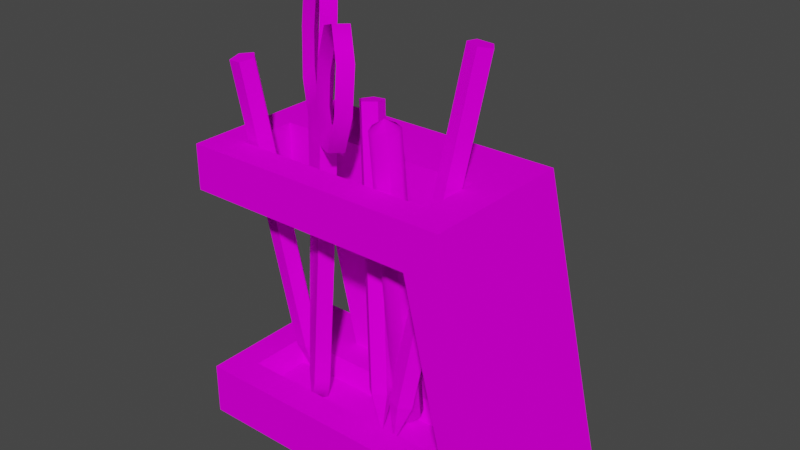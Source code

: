# Source: lapicero_textura.blend  (saved by Blender 3.4.6; exported with 4.5.12 LTS)
import bpy
from mathutils import Matrix  # noqa: F401  (used for matrix-valued properties, if any)

bpy.ops.wm.read_factory_settings(use_empty=True)
scene = bpy.context.scene
scene.name = 'Scene'

# ---- collections
col_collection = bpy.data.collections.new('Collection'); scene.collection.children.link(col_collection)

# ---- images (referenced by path relative to the original .blend; pixels are not part of the script)
import os
ASSET_DIR = os.environ.get("B2B_ASSET_DIR", "")  # directory of the original .blend (textures are referenced by path, not embedded)
HERE = os.path.dirname(os.path.abspath(__file__))  # packed textures are extracted next to this script under _unpacked/

def load_image(name, relpath, width, height, colorspace="sRGB"):
    """Load a texture the original file referenced (path relative to the .blend, or extracted next to this script)."""
    p = next((c for c in (os.path.join(HERE, relpath), os.path.join(ASSET_DIR, relpath)) if relpath and os.path.exists(c)), "")
    if p:
        img = bpy.data.images.load(p, check_existing=True)
        img.name = name
    else:  # same state as the original file: an image datablock whose file is absent (Cycles renders it pink)
        img = bpy.data.images.new(name, width, height)
        img.source = "FILE"
        img.filepath = "//" + (relpath or name)
    img.colorspace_settings.name = colorspace
    return img
img_1_png = load_image('1.png', '1.png', 1024, 1024, 'sRGB')

# ---- materials (node trees are filled in below, after node groups)
mat_diffuse_001 = bpy.data.materials.new('DIFFUSE.001')
mat_diffuse_001.use_transparent_shadow = False
mat_diffuse_001.diffuse_color = (0.64, 0.64, 0.64, 1.0)
mat_diffuse_001.roughness = 0.69

# ---- material node trees
mat_diffuse_001.use_nodes = True; mat_diffuse_001.node_tree.nodes.clear()
_N = mat_diffuse_001.node_tree.nodes; _L = mat_diffuse_001.node_tree.links
n0 = _N.new('ShaderNodeBsdfPrincipled'); n0.name = 'Principled BSDF'; n0.location = (0, 300)
n0.distribution = 'GGX'
n0.subsurface_method = 'RANDOM_WALK_SKIN'
n0.inputs[2].default_value = 0.69
n0.inputs[3].default_value = 1.0
n0.inputs[13].default_value = 0.05
n0.inputs[27].default_value = (0.0, 0.0, 0.0, 1.0)
n0.inputs[28].default_value = 1.0
n1 = _N.new('ShaderNodeOutputMaterial'); n1.name = 'Material Output'; n1.location = (280, 300)
n2 = _N.new('ShaderNodeTexImage'); n2.name = 'Image Texture'; n2.location = (-480, 300)
n2.image = img_1_png
_L.new(n2.outputs[0], n0.inputs[0])
_L.new(n0.outputs[0], n1.inputs[0])
n1.is_active_output = True

# ---- world
world_world = bpy.data.worlds.new('World'); scene.world = world_world
world_world.use_nodes = True; world_world.node_tree.nodes.clear()
_N = world_world.node_tree.nodes; _L = world_world.node_tree.links
n0 = _N.new('ShaderNodeOutputWorld'); n0.name = 'World Output'; n0.location = (300, 300)
n1 = _N.new('ShaderNodeBackground'); n1.name = 'Background'; n1.location = (10, 300)
n1.inputs[0].default_value = (0.05088, 0.05088, 0.05088, 1.0)
_L.new(n1.outputs[0], n0.inputs[0])
n0.is_active_output = True
world_world.color = (0.05088, 0.05088, 0.05088)
world_world.use_sun_shadow = False
world_world.sun_shadow_jitter_overblur = 0.0

# ---- meshes
me_s4studio_mesh_1 = bpy.data.meshes.new('s4studio_mesh_1')
me_s4studio_mesh_1.from_pydata([(-0.03012, 0.2348, -0.01147), (-0.001282, 0.05081, 0.02664), (0.00705, 0.05121, 0.02139), (0.003052, 0.01965, 0.02185), (0.003052, 0.01965, 0.02185), (-0.001282, 0.05081, 0.02664), (0.003052, 0.01965, 0.02185), (-0.008698, 0.04916, 0.02039), (-0.004975, 0.04859, 0.01129), (0.003052, 0.01965, 0.02185), (0.004761, 0.04984, 0.01193), (-0.008698, 0.04916, 0.02039), (-0.004975, 0.04859, 0.01129), (0.00705, 0.05121, 0.02139), (0.004761, 0.04984, 0.01193), (0.003052, 0.01965, 0.02185), (-0.02643, 0.237, 0.003845), (-0.0181, 0.2374, -0.001373), (0.00705, 0.05121, 0.02139), (-0.001282, 0.05081, 0.02664), (-0.0907, 0.02207, 0.02948), (0.0408, 0.02207, 0.02948), (0.04831, 0.03647, -0.006897), (0.05167, 0.283, -0.01795), (-0.09824, 0.03647, 0.03455), (0.04831, 0.03647, 0.03455), (0.05176, 0.2853, -0.002197), (0.05747, 0.2835, -0.01001), (0.04239, 0.2846, -0.01505), (0.02994, 0.05264, 0.02393), (0.01801, 0.02347, 0.02826), (0.04245, 0.286, -0.00531), (0.02423, 0.05448, 0.03174), (0.01801, 0.02347, 0.02826), (0.02414, 0.05219, 0.01599), (-0.008698, 0.04916, 0.02039), (-0.03384, 0.2354, -0.00238), (-0.001282, 0.05081, 0.02664), (-0.03384, 0.2354, -0.00238), (-0.02643, 0.237, 0.003845), (-0.03012, 0.2348, -0.01147), (-0.004975, 0.04859, 0.01129), (-0.03012, 0.2348, -0.01147), (-0.008698, 0.04916, 0.02039), (-0.02036, 0.236, -0.01083), (0.004761, 0.04984, 0.01193), (-0.02036, 0.236, -0.01083), (-0.004975, 0.04859, 0.01129), (-0.0181, 0.2374, -0.001373), (0.00705, 0.05121, 0.02139), (-0.05063, 0.261, 0.01437), (0.004761, 0.04984, 0.01193), (-0.04456, 0.2603, 0.005707), (-0.05268, 0.02234, 0.0152), (-0.04804, 0.02307, 0.0184), (-0.05875, 0.02304, 0.02386), (0.04831, 0.1706, 0.03455), (0.04831, 0.1706, -0.006897), (-0.03384, 0.2354, -0.00238), (-0.0181, 0.2374, -0.001373), (-0.02643, 0.237, 0.003845), (0.04831, 0.202, -0.006897), (-0.02036, 0.236, -0.01083), (0.04831, 0.202, 0.03455), (-0.05268, 0.02234, 0.0152), (-0.05411, 0.02377, 0.02707), (-0.05268, 0.02234, 0.0152), (-0.05875, 0.02304, 0.02386), (-0.05875, 0.02304, 0.02386), (-0.04804, 0.02307, 0.0184), (-0.05826, 0.03601, 0.01022), (-0.05411, 0.02377, 0.02707), (-0.06595, 0.1445, -0.003845), (-0.04306, 0.1481, 0.01193), (-0.06433, 0.03668, 0.01886), (-0.0445, 0.03818, 0.01968), (-0.005341, 0.2416, 0.03476), (-0.02478, 0.2283, 0.02817), (-0.0188, 0.2142, 0.02698), (-0.03403, 0.2263, 0.02182), (-0.03986, 0.2348, 0.01706), (-0.0495, 0.2267, 0.004456), (-0.08789, 0.2934, -0.01398), (-0.0791, 0.2665, -0.01254), (-0.09189, 0.2659, -0.01498), (-0.05057, 0.03888, 0.02835), (-0.04913, 0.1488, 0.0206), (-0.05826, 0.03601, 0.01022), (-0.07202, 0.1452, 0.004822), (-0.06433, 0.03668, 0.01886), (-0.0445, 0.03818, 0.01968), (-0.06595, 0.1445, -0.003845), (-0.05057, 0.03888, 0.02835), (-0.08582, 0.2652, -0.02365), (-0.08182, 0.2927, -0.02265), (-0.08789, 0.2934, -0.01398), (-0.07202, 0.1452, 0.004822), (-0.07309, 0.2161, 0.001709), (-0.07541, 0.2897, -0.01141), (-0.06702, 0.2154, -0.006958), (-0.07041, 0.2322, -0.004181), (-0.0885, 0.2333, -0.0105), (-0.07724, 0.2438, -0.009919), (-0.05063, 0.261, 0.01437), (-0.06241, 0.2385, 0.000916), (-0.05704, 0.2614, 0.003357), (-0.0885, 0.2333, -0.0105), (-0.06702, 0.2154, -0.006958), (-0.04154, 0.285, 0.006256), (-0.08243, 0.2326, -0.01914), (-0.02237, 0.2763, 0.02713), (-0.01654, 0.2648, 0.03192), (-0.03153, 0.2848, 0.01331), (-0.04852, 0.3099, 0.01282), (-0.05551, 0.3012, 0.002106), (-0.05429, 0.2816, 0.004059), (-0.04761, 0.2857, 0.01492), (-0.07032, 0.3038, -0.008515), (-0.07633, 0.3179, -0.007355), (-0.05914, 0.3247, 0.004395), (-0.06107, 0.3088, -0.002167), (-0.07309, 0.2161, 0.001709), (-0.09189, 0.2659, -0.01498), (-0.04852, 0.3099, 0.01282), (-0.04761, 0.2857, 0.01492), (-0.08243, 0.2326, -0.01914), (-0.0791, 0.2665, -0.01254), (-0.08582, 0.2652, -0.02365), (-0.07724, 0.2438, -0.009919), (-0.07041, 0.2322, -0.004181), (-0.06241, 0.2385, 0.000916), (-0.06702, 0.2154, -0.006958), (-0.04456, 0.2603, 0.005707), (-0.04154, 0.285, 0.006256), (-0.05429, 0.2816, 0.004059), (-0.05704, 0.2614, 0.003357), (-0.04245, 0.3092, 0.004151), (-0.05307, 0.324, -0.004242), (-0.06107, 0.3088, -0.002167), (-0.05551, 0.3012, 0.002106), (-0.04456, 0.2603, 0.005707), (-0.03601, 0.2104, 0.01523), (-0.04245, 0.3092, 0.004151), (-0.05914, 0.3247, 0.004395), (-0.07633, 0.3179, -0.007355), (-0.05307, 0.324, -0.004242), (-0.08182, 0.2927, -0.02265), (-0.07025, 0.3172, -0.01602), (-0.07541, 0.2897, -0.01141), (-0.07025, 0.3172, -0.01602), (-0.04306, 0.1481, 0.01193), (-0.03601, 0.2104, 0.01523), (-0.07032, 0.3038, -0.008515), (-0.04913, 0.1488, 0.0206), (-0.07309, 0.2161, 0.001709), (-0.01755, 0.2459, 0.03235), (-0.04208, 0.2111, 0.02386), (-0.03162, 0.2713, 0.02081), (-0.03885, 0.255, 0.01663), (-0.005341, 0.2416, 0.03476), (-0.003479, 0.2727, 0.03397), (-0.01431, 0.2915, 0.02509), (-0.01141, 0.2423, 0.0434), (-0.0188, 0.2142, 0.02698), (-0.04208, 0.2111, 0.02386), (-0.03601, 0.2104, 0.01523), (-0.0249, 0.2149, 0.03565), (-0.05063, 0.261, 0.01437), (-0.03153, 0.2848, 0.01331), (-0.04456, 0.2603, 0.005707), (-0.0376, 0.2854, 0.02197), (-0.01431, 0.2915, 0.02509), (-0.009552, 0.2734, 0.04263), (-0.003479, 0.2727, 0.03397), (-0.02039, 0.2922, 0.03375), (-0.01755, 0.2459, 0.03235), (-0.0249, 0.2149, 0.03565), (-0.01141, 0.2423, 0.0434), (-0.02478, 0.2283, 0.02817), (-0.03403, 0.2263, 0.02182), (-0.05557, 0.2274, 0.01309), (-0.04208, 0.2111, 0.02386), (0.01492, 0.05512, 0.02863), (0.01801, 0.02347, 0.02826), (0.02994, 0.05264, 0.02393), (0.01486, 0.05371, 0.01889), (0.01801, 0.02347, 0.02826), (0.02423, 0.05448, 0.03174), (0.02414, 0.05219, 0.01599), (0.01801, 0.02347, 0.02826), (0.01492, 0.05512, 0.02863), (0.05747, 0.2835, -0.01001), (0.05167, 0.283, -0.01795), (0.01486, 0.05371, 0.01889), (0.05747, 0.2835, -0.01001), (0.02994, 0.05264, 0.02393), (0.02414, 0.05219, 0.01599), (-0.05063, 0.261, 0.01437), (-0.03986, 0.2348, 0.01706), (-0.0376, 0.2854, 0.02197), (-0.03162, 0.2713, 0.02081), (-0.03885, 0.255, 0.01663), (0.01236, 0.02203, 0.004425), (-0.01654, 0.2648, 0.03192), (-0.009552, 0.2734, 0.04263), (0.02194, 0.03232, 0.005493), (0.01236, 0.02203, 0.004425), (0.01236, 0.02203, 0.004425), (0.01236, 0.02203, 0.004425), (0.005524, 0.03299, -0.001251), (0.01233, 0.03333, -0.004059), (0.005524, 0.03299, -0.001251), (0.01849, 0.2375, 0.02036), (0.01172, 0.2433, 0.02777), (0.0213, 0.2368, 0.02707), (0.01175, 0.2378, 0.01758), (0.005005, 0.2375, 0.02039), (0.01172, 0.2433, 0.02777), (0.002197, 0.2367, 0.02707), (0.01236, 0.02203, 0.004425), (-0.02039, 0.2922, 0.03375), (0.01236, 0.02203, 0.004425), (0.01233, 0.03333, -0.004059), (0.01914, 0.03162, 0.01224), (0.01911, 0.03302, -0.001251), (0.01849, 0.2361, 0.03378), (0.01233, 0.03128, 0.01505), (0.01172, 0.2433, 0.02777), (0.002716, 0.03229, 0.005493), (0.005005, 0.2375, 0.02039), (0.002197, 0.2367, 0.02707), (0.01172, 0.2433, 0.02777), (-0.02237, 0.2763, 0.02713), (0.02194, 0.03232, 0.005493), (0.01914, 0.03162, 0.01224), (0.005524, 0.03156, 0.01227), (0.005524, 0.03156, 0.01227), (0.01172, 0.2433, 0.02777), (-0.1026, 0.2568, 0.02908), (-0.1006, 0.2557, 0.03867), (-0.08246, 0.04843, 0.01206), (-0.07273, 0.04913, 0.01321), (-0.07599, 0.05084, -0.002289), (-0.08451, 0.0495, 0.002503), (0.04831, 0.1706, 0.05527), (0.04831, 0.1706, 0.03455), (0.08078, 0.03647, 0.05527), (0.0408, 0.02207, 0.02948), (0.04831, 0.1706, -0.02765), (-0.0907, 0.02207, -0.001831), (-0.1026, 0.2568, 0.02908), (-0.09409, 0.2581, 0.02432), (-0.08246, 0.04843, 0.01206), (-0.08451, 0.0495, 0.002503), (-0.09409, 0.2581, 0.02432), (-0.08682, 0.2579, 0.03091), (-0.1026, 0.2568, 0.02908), (-0.09082, 0.2564, 0.0398), (0.01175, 0.2358, 0.03656), (0.01849, 0.2361, 0.03378), (0.01172, 0.2433, 0.02777), (0.005005, 0.2361, 0.03378), (-0.06873, 0.05063, 0.004334), (-0.07422, 0.01938, 0.002075), (-0.07273, 0.04913, 0.01321), (-0.07599, 0.05084, -0.002289), (-0.1006, 0.2557, 0.03867), (-0.07422, 0.01938, 0.002075), (-0.1181, 0.202, 0.05527), (-0.09513, 0.1706, -0.02765), (-0.1181, 0.1706, 0.05527), (-0.09513, 0.1706, -0.05527), (-0.1181, 0.1706, -0.05527), (-0.1181, 0.202, -0.05527), (-0.09513, 0.1706, -0.02765), (-0.09513, 0.1706, -0.05527), (0.08078, 0.03647, -0.02765), (-0.09824, 0.03647, 0.03455), (0.07181, 0.202, 0.05527), (0.04831, 0.1706, -0.006897), (0.04831, 0.1706, -0.02765), (0.08078, 0.03647, -0.05527), (0.04831, 0.1706, -0.05527), (-0.06314, 0.03647, -0.02765), (0.0408, 0.02207, -0.001831), (0.08078, 0.03647, -0.05527), (0.1094, 0.03647, 0.05527), (0.1181, 0.0, -0.05527), (0.1094, 0.03647, -0.05527), (-0.06314, 0.03647, -0.05527), (0.08078, 0.03647, -0.05527), (-0.06314, 0.03647, -0.05527), (0.04831, 0.1706, -0.05527), (-0.06314, 0.03647, -0.05527), (-0.09513, 0.1706, -0.05527), (0.1094, 0.03647, 0.05527), (0.07181, 0.202, 0.05527), (0.07181, 0.202, -0.05527), (0.1094, 0.03647, -0.05527), (0.07181, 0.202, -0.05527), (0.1094, 0.03647, -0.05527), (0.04831, 0.1706, 0.05527), (-0.1181, 0.0, 0.05527), (-0.1181, 0.03647, 0.05527), (-0.1181, 0.202, 0.05527), (-0.1181, 0.1706, 0.05527), (-0.06314, 0.03647, -0.02765), (-0.1181, 0.03647, -0.05527), (-0.06314, 0.03647, -0.05527), (-0.1181, 0.03647, -0.05527), (-0.1181, 0.1706, -0.05527), (-0.09824, 0.1706, -0.006897), (-0.09824, 0.1706, 0.03455), (-0.1181, 0.1706, 0.05527), (-0.09824, 0.1706, 0.03455), (0.04831, 0.1706, 0.05527), (-0.1181, 0.0, 0.05527), (-0.1181, 0.03647, 0.05527), (0.1181, 0.0, -0.05527), (-0.1181, 0.0, -0.05527), (-0.1181, 0.0, -0.05527), (0.1181, 0.0, 0.05527), (-0.1181, 0.0, 0.05527), (-0.1181, 0.0, -0.05527), (-0.09082, 0.2564, 0.0398), (-0.07273, 0.04913, 0.01321), (-0.06873, 0.05063, 0.004334), (-0.09082, 0.2564, 0.0398), (-0.08682, 0.2579, 0.03091), (-0.06873, 0.05063, 0.004334), (-0.08682, 0.2579, 0.03091), (-0.07599, 0.05084, -0.002289), (-0.09409, 0.2581, 0.02432), (-0.07599, 0.05084, -0.002289), (-0.08451, 0.0495, 0.002503), (-0.0907, 0.02207, 0.02948), (0.08078, 0.03647, -0.02765), (0.04831, 0.1706, -0.02765), (-0.09513, 0.1706, -0.02765), (-0.06314, 0.03647, -0.02765), (0.04831, 0.1706, -0.006897), (-0.1006, 0.2557, 0.03867), (-0.06873, 0.05063, 0.004334), (-0.07422, 0.01938, 0.002075), (-0.08246, 0.04843, 0.01206), (-0.07273, 0.04913, 0.01321), (0.1181, 0.0, -0.05527), (0.1181, 0.0, 0.05527), (-0.07422, 0.01938, 0.002075), (-0.08246, 0.04843, 0.01206), (-0.09824, 0.03647, -0.006897), (0.08078, 0.03647, -0.02765), (0.04831, 0.03647, -0.006897), (0.04831, 0.03647, 0.03455), (0.1094, 0.03647, 0.05527), (-0.1181, 0.202, -0.05527), (0.08078, 0.03647, 0.05527), (-0.1181, 0.1706, -0.05527), (0.08078, 0.03647, 0.05527), (0.1094, 0.03647, 0.05527), (-0.07422, 0.01938, 0.002075), (-0.08451, 0.0495, 0.002503), (-0.1181, 0.03647, 0.05527), (0.08078, 0.03647, 0.05527), (0.1094, 0.03647, -0.05527), (-0.09513, 0.1706, -0.05527), (-0.1181, 0.03647, -0.05527), (0.1181, 0.0, 0.05527), (-0.09824, 0.1706, -0.006897), (0.04831, 0.1706, 0.03455), (-0.09824, 0.202, 0.03455), (-0.09824, 0.1706, -0.006897), (0.04831, 0.1706, -0.006897), (-0.09824, 0.202, -0.006897), (-0.09824, 0.202, -0.006897), (0.04831, 0.1706, 0.03455), (-0.09824, 0.1706, 0.03455), (0.04831, 0.202, -0.006897), (0.04831, 0.202, 0.03455), (0.07181, 0.202, -0.05527), (-0.1181, 0.202, -0.05527), (-0.09824, 0.202, 0.03455), (0.04831, 0.202, -0.006897), (-0.09824, 0.202, 0.03455), (-0.1181, 0.202, 0.05527), (-0.09824, 0.202, -0.006897), (0.04831, 0.202, 0.03455), (-0.0907, 0.02207, 0.02948), (-0.0907, 0.02207, -0.001831), (0.07181, 0.202, 0.05527), (0.02423, 0.05448, 0.03174), (0.02994, 0.05264, 0.02393), (0.05176, 0.2853, -0.002197), (0.02423, 0.05448, 0.03174), (0.04245, 0.286, -0.00531), (0.05176, 0.2853, -0.002197), (0.04239, 0.2846, -0.01505), (0.04245, 0.286, -0.00531), (0.01492, 0.05512, 0.02863), (0.04239, 0.2846, -0.01505), (0.01486, 0.05371, 0.01889), (0.01492, 0.05512, 0.02863), (0.02414, 0.05219, 0.01599), (0.01486, 0.05371, 0.01889), (0.05167, 0.283, -0.01795), (-0.09824, 0.03647, -0.006897), (-0.09824, 0.03647, 0.03455), (0.0408, 0.02207, 0.02948), (0.04831, 0.03647, -0.006897), (0.0408, 0.02207, -0.001831), (0.04831, 0.03647, 0.03455), (0.0408, 0.02207, -0.001831), (-0.09824, 0.03647, -0.006897), (-0.0907, 0.02207, -0.001831)], [], [(1, 3, 2), (7, 4, 5), (8, 6, 11), (10, 9, 12), (13, 15, 14), (262, 267, 265), (264, 263, 342), (344, 343, 345), (361, 348, 349), (333, 360, 334), (29, 30, 34), (32, 33, 184), (182, 183, 187), (185, 186, 190), (188, 189, 193), (56, 63, 61), (56, 61, 57), (60, 59, 62), (60, 62, 0), (58, 60, 0), (17, 16, 19), (17, 19, 18), (39, 36, 35), (39, 35, 37), (43, 38, 40), (43, 40, 41), (47, 42, 44), (47, 44, 45), (51, 46, 48), (51, 48, 49), (108, 50, 52), (108, 124, 50), (142, 124, 108), (142, 123, 124), (145, 123, 142), (145, 143, 123), (144, 143, 145), (144, 145, 147), (95, 144, 147), (95, 147, 94), (122, 95, 94), (122, 94, 93), (93, 106, 122), (93, 109, 106), (107, 106, 109), (107, 121, 106), (69, 55, 53), (69, 71, 55), (92, 71, 69), (92, 69, 90), (153, 92, 90), (153, 90, 150), (153, 150, 151), (153, 151, 156), (75, 54, 64), (75, 64, 70), (75, 70, 72), (75, 72, 73), (131, 73, 72), (131, 141, 73), (131, 81, 141), (81, 79, 141), (79, 78, 141), (79, 77, 78), (77, 76, 78), (81, 131, 129), (81, 129, 130), (132, 81, 130), (132, 130, 135), (134, 132, 135), (134, 133, 132), (129, 131, 125), (129, 125, 128), (128, 125, 127), (128, 127, 126), (126, 127, 146), (126, 146, 148), (146, 152, 148), (146, 149, 152), (149, 138, 152), (149, 137, 138), (138, 137, 136), (138, 136, 139), (139, 136, 133), (139, 133, 134), (77, 155, 76), (76, 155, 111), (76, 111, 160), (160, 111, 110), (160, 110, 161), (110, 112, 161), (110, 157, 112), (157, 140, 112), (157, 158, 140), (140, 158, 80), (140, 80, 81), (81, 80, 79), (74, 67, 65), (74, 65, 85), (88, 74, 85), (88, 85, 86), (154, 88, 86), (154, 86, 181), (181, 180, 154), (180, 100, 154), (100, 101, 154), (100, 102, 101), (84, 101, 102), (84, 102, 83), (82, 84, 83), (180, 181, 179), (180, 179, 198), (197, 180, 198), (197, 198, 201), (200, 197, 201), (200, 199, 197), (179, 181, 176), (179, 176, 178), (178, 176, 177), (178, 177, 175), (177, 203, 175), (177, 204, 203), (204, 232, 203), (204, 220, 232), (232, 220, 199), (232, 199, 200), (82, 83, 98), (82, 98, 117), (82, 117, 118), (118, 117, 120), (118, 120, 119), (120, 113, 119), (120, 114, 113), (116, 113, 114), (116, 114, 115), (115, 103, 116), (115, 105, 103), (103, 105, 104), (103, 104, 180), (180, 104, 100), (87, 66, 68), (87, 68, 89), (91, 87, 89), (91, 89, 96), (99, 91, 96), (99, 96, 97), (164, 165, 163), (164, 163, 166), (166, 163, 159), (166, 159, 162), (162, 159, 173), (162, 173, 172), (172, 173, 171), (172, 171, 174), (171, 170, 174), (171, 168, 170), (168, 167, 170), (168, 169, 167), (223, 219, 205), (223, 205, 214), (223, 214, 225), (214, 213, 225), (212, 213, 214), (233, 212, 214), (233, 224, 212), (224, 215, 212), (215, 227, 212), (229, 227, 215), (210, 229, 215), (210, 211, 229), (210, 202, 211), (233, 221, 224), (224, 222, 215), (224, 206, 222), (218, 217, 216), (209, 218, 216), (209, 228, 218), (209, 208, 228), (228, 208, 235), (228, 235, 261), (228, 261, 230), (261, 237, 230), (258, 231, 261), (236, 258, 261), (236, 226, 258), (226, 259, 258), (259, 260, 258), (236, 207, 226), (226, 207, 234), (226, 234, 259), (255, 254, 256), (255, 256, 266), (257, 255, 266), (331, 332, 330), (331, 330, 329), (326, 328, 324), (326, 324, 325), (241, 327, 341), (241, 341, 240), (252, 239, 238), (252, 238, 253), (243, 250, 251), (243, 251, 242), (244, 245, 246), (245, 276, 246), (245, 279, 276), (279, 280, 276), (274, 248, 340), (274, 340, 311), (274, 311, 310), (310, 275, 274), (311, 313, 310), (311, 312, 313), (315, 313, 312), (315, 312, 369), (337, 338, 339), (337, 339, 336), (249, 335, 247), (249, 247, 284), (268, 273, 272), (268, 272, 270), (283, 269, 271), (283, 271, 293), (291, 294, 292), (291, 292, 290), (306, 289, 307), (350, 306, 307), (350, 352, 306), (352, 351, 306), (353, 351, 352), (353, 363, 351), (362, 363, 353), (350, 307, 362), (350, 362, 277), (362, 353, 277), (301, 304, 305), (301, 278, 304), (354, 278, 301), (354, 301, 356), (302, 358, 303), (302, 367, 358), (367, 359, 358), (297, 296, 295), (297, 295, 298), (282, 300, 281), (282, 299, 300), (355, 299, 282), (355, 282, 365), (365, 357, 355), (285, 364, 287), (308, 285, 287), (308, 287, 323), (308, 323, 309), (346, 288, 286), (346, 286, 347), (317, 366, 319), (317, 319, 316), (320, 318, 321), (320, 321, 322), (370, 314, 368), (370, 368, 373), (374, 371, 372), (374, 372, 377), (378, 375, 376), (378, 376, 381), (406, 387, 388), (406, 388, 405), (408, 409, 407), (408, 407, 410), (412, 413, 411), (412, 411, 22), (25, 21, 20), (25, 20, 24), (27, 23, 28), (27, 28, 31), (26, 27, 31), (196, 192, 191), (196, 191, 195), (391, 194, 392), (391, 392, 390), (393, 395, 394), (393, 394, 398), (401, 397, 396), (401, 396, 400), (403, 399, 404), (403, 404, 402), (385, 380, 384), (385, 384, 383), (386, 383, 384), (386, 384, 389), (382, 386, 389), (382, 389, 379), (382, 379, 380), (382, 380, 385)])
me_s4studio_mesh_1.polygons.foreach_set('use_smooth', [True] * 294)
_uv = me_s4studio_mesh_1.uv_layers.new(name='UVMap')
_uv.uv.foreach_set('vector', [0.7286, 0.7129, 0.7359, 0.6711, 0.7417, 0.7129, 0.7155, 0.7132, 0.7208, 0.6712, 0.7286, 0.7129, 0.7024, 0.7131, 0.71, 0.6713, 0.7155, 0.7132, 0.7547, 0.713, 0.7619, 0.6712, 0.7678, 0.7132, 0.7417, 0.7129, 0.7478, 0.6711, 0.7547, 0.713, 0.7944, 0.6745, 0.8016, 0.6311, 0.808, 0.6745, 0.8488, 0.6744, 0.8552, 0.6308, 0.8625, 0.6744, 0.8352, 0.6745, 0.8415, 0.6309, 0.8488, 0.6744, 0.8216, 0.6745, 0.8279, 0.631, 0.8352, 0.6745, 0.808, 0.6745, 0.8135, 0.6311, 0.8216, 0.6745, 0.9012, 0.6493, 0.9088, 0.6071, 0.9145, 0.6493, 0.9541, 0.6493, 0.9602, 0.6072, 0.9673, 0.6493, 0.9409, 0.6493, 0.9485, 0.6071, 0.9541, 0.6493, 0.9276, 0.6493, 0.9345, 0.607, 0.9409, 0.6493, 0.9145, 0.6493, 0.9205, 0.6071, 0.9276, 0.6493, 0.8497, 0.1485, 0.8078, 0.1485, 0.8078, 0.09326, 0.8497, 0.1485, 0.8078, 0.09326, 0.8497, 0.09326, 0.7377, 0.9771, 0.7417, 0.9647, 0.7547, 0.9647, 0.7377, 0.9771, 0.7547, 0.9647, 0.7587, 0.9771, 0.7482, 0.9847, 0.7377, 0.9771, 0.7587, 0.9771, 0.7417, 0.9647, 0.7285, 0.9647, 0.7286, 0.7129, 0.7417, 0.9647, 0.7286, 0.7129, 0.7417, 0.7129, 0.7285, 0.9647, 0.7155, 0.9647, 0.7155, 0.7132, 0.7285, 0.9647, 0.7155, 0.7132, 0.7286, 0.7129, 0.7155, 0.7132, 0.7155, 0.9647, 0.7024, 0.9647, 0.7155, 0.7132, 0.7024, 0.9647, 0.7024, 0.7131, 0.7678, 0.7132, 0.7678, 0.9647, 0.7547, 0.9647, 0.7678, 0.7132, 0.7547, 0.9647, 0.7547, 0.713, 0.7547, 0.713, 0.7547, 0.9647, 0.7417, 0.9647, 0.7547, 0.713, 0.7417, 0.9647, 0.7417, 0.7129, 0.9144, 0.558, 0.9283, 0.5845, 0.9144, 0.5845, 0.9144, 0.558, 0.9283, 0.558, 0.9283, 0.5845, 0.9144, 0.5337, 0.9283, 0.558, 0.9144, 0.558, 0.9144, 0.5337, 0.9283, 0.5337, 0.9283, 0.558, 0.9144, 0.51, 0.9283, 0.5337, 0.9144, 0.5337, 0.9144, 0.51, 0.9283, 0.51, 0.9283, 0.5337, 0.9283, 0.482, 0.9283, 0.51, 0.9144, 0.51, 0.9283, 0.482, 0.9144, 0.51, 0.9144, 0.482, 0.9283, 0.4518, 0.9283, 0.482, 0.9144, 0.482, 0.9283, 0.4518, 0.9144, 0.482, 0.9144, 0.4518, 0.9283, 0.4215, 0.9283, 0.4518, 0.9144, 0.4518, 0.9283, 0.4215, 0.9144, 0.4518, 0.9144, 0.4215, 0.9144, 0.4215, 0.9283, 0.3857, 0.9283, 0.4215, 0.9144, 0.4215, 0.9144, 0.3857, 0.9283, 0.3857, 0.9144, 0.3512, 0.9283, 0.3857, 0.9144, 0.3857, 0.9144, 0.3512, 0.9283, 0.3515, 0.9283, 0.3857, 0.8961, 0.1683, 0.8821, 0.1608, 0.8961, 0.1608, 0.8961, 0.1683, 0.8821, 0.1683, 0.8821, 0.1608, 0.8821, 0.1888, 0.8821, 0.1683, 0.8961, 0.1683, 0.8821, 0.1888, 0.8961, 0.1683, 0.8961, 0.1888, 0.8821, 0.334, 0.8821, 0.1888, 0.8961, 0.1888, 0.8821, 0.334, 0.8961, 0.1888, 0.8961, 0.3339, 0.8821, 0.334, 0.8961, 0.3339, 0.8961, 0.3984, 0.8821, 0.334, 0.8961, 0.3984, 0.8821, 0.3988, 0.4812, 0.2452, 0.486, 0.2251, 0.4935, 0.2241, 0.4812, 0.2452, 0.4935, 0.2241, 0.5034, 0.2423, 0.4812, 0.2452, 0.5034, 0.2423, 0.5225, 0.3869, 0.4812, 0.2452, 0.5225, 0.3869, 0.4855, 0.3917, 0.5259, 0.4629, 0.4855, 0.3917, 0.5225, 0.3869, 0.5259, 0.4629, 0.4753, 0.4561, 0.4855, 0.3917, 0.5259, 0.4629, 0.4982, 0.4779, 0.4753, 0.4561, 0.4982, 0.4779, 0.4679, 0.4773, 0.4753, 0.4561, 0.4679, 0.4773, 0.4477, 0.4611, 0.4753, 0.4561, 0.4679, 0.4773, 0.454, 0.48, 0.4477, 0.4611, 0.454, 0.48, 0.4275, 0.4892, 0.4477, 0.4611, 0.4982, 0.4779, 0.5259, 0.4629, 0.5274, 0.4853, 0.4982, 0.4779, 0.5274, 0.4853, 0.5155, 0.4933, 0.492, 0.5141, 0.4982, 0.4779, 0.5155, 0.4933, 0.492, 0.5141, 0.5155, 0.4933, 0.5086, 0.5152, 0.5055, 0.5354, 0.492, 0.5141, 0.5086, 0.5152, 0.5055, 0.5354, 0.4887, 0.5405, 0.492, 0.5141, 0.5274, 0.4853, 0.5259, 0.4629, 0.5523, 0.4851, 0.5274, 0.4853, 0.5523, 0.4851, 0.5386, 0.4999, 0.5386, 0.4999, 0.5523, 0.4851, 0.5595, 0.5203, 0.5386, 0.4999, 0.5595, 0.5203, 0.5424, 0.5216, 0.5424, 0.5216, 0.5595, 0.5203, 0.5546, 0.5504, 0.5424, 0.5216, 0.5546, 0.5504, 0.5379, 0.5455, 0.5546, 0.5504, 0.5308, 0.5561, 0.5379, 0.5455, 0.5546, 0.5504, 0.5371, 0.5749, 0.5308, 0.5561, 0.5371, 0.5749, 0.5169, 0.5589, 0.5308, 0.5561, 0.5371, 0.5749, 0.5099, 0.58, 0.5169, 0.5589, 0.5169, 0.5589, 0.5099, 0.58, 0.4919, 0.5646, 0.5169, 0.5589, 0.4919, 0.5646, 0.5082, 0.5531, 0.5082, 0.5531, 0.4919, 0.5646, 0.4887, 0.5405, 0.5082, 0.5531, 0.4887, 0.5405, 0.5055, 0.5354, 0.454, 0.48, 0.4437, 0.4947, 0.4275, 0.4892, 0.4275, 0.4892, 0.4437, 0.4947, 0.4431, 0.5128, 0.4275, 0.4892, 0.4431, 0.5128, 0.4265, 0.5239, 0.4265, 0.5239, 0.4431, 0.5128, 0.4524, 0.5236, 0.4265, 0.5239, 0.4524, 0.5236, 0.4451, 0.5446, 0.4524, 0.5236, 0.4724, 0.5397, 0.4451, 0.5446, 0.4524, 0.5236, 0.4662, 0.521, 0.4724, 0.5397, 0.4662, 0.521, 0.492, 0.5141, 0.4724, 0.5397, 0.4662, 0.521, 0.4765, 0.5064, 0.492, 0.5141, 0.492, 0.5141, 0.4765, 0.5064, 0.4773, 0.4883, 0.492, 0.5141, 0.4773, 0.4883, 0.4982, 0.4779, 0.4982, 0.4779, 0.4773, 0.4883, 0.4679, 0.4773, 0.631, 0.243, 0.6409, 0.2248, 0.6483, 0.2258, 0.631, 0.243, 0.6483, 0.2258, 0.6532, 0.2459, 0.6119, 0.3876, 0.631, 0.243, 0.6532, 0.2459, 0.6119, 0.3876, 0.6532, 0.2459, 0.6488, 0.3924, 0.6084, 0.4635, 0.6119, 0.3876, 0.6488, 0.3924, 0.6084, 0.4635, 0.6488, 0.3924, 0.6591, 0.4568, 0.6591, 0.4568, 0.6362, 0.4785, 0.6084, 0.4635, 0.6362, 0.4785, 0.6069, 0.486, 0.6084, 0.4635, 0.6069, 0.486, 0.582, 0.4857, 0.6084, 0.4635, 0.6069, 0.486, 0.5958, 0.5006, 0.582, 0.4857, 0.5748, 0.5211, 0.582, 0.4857, 0.5958, 0.5006, 0.5748, 0.5211, 0.5958, 0.5006, 0.5921, 0.5223, 0.58, 0.5514, 0.5748, 0.5211, 0.5921, 0.5223, 0.6362, 0.4785, 0.6591, 0.4568, 0.6665, 0.478, 0.6362, 0.4785, 0.6665, 0.478, 0.657, 0.4889, 0.6424, 0.5147, 0.6362, 0.4785, 0.657, 0.4889, 0.6424, 0.5147, 0.657, 0.4889, 0.6579, 0.5071, 0.6682, 0.5216, 0.6424, 0.5147, 0.6579, 0.5071, 0.6682, 0.5216, 0.6619, 0.5403, 0.6424, 0.5147, 0.6665, 0.478, 0.6591, 0.4568, 0.6867, 0.4618, 0.6665, 0.478, 0.6867, 0.4618, 0.6803, 0.4806, 0.6803, 0.4806, 0.6867, 0.4618, 0.7069, 0.4898, 0.6803, 0.4806, 0.7069, 0.4898, 0.6906, 0.4953, 0.7069, 0.4898, 0.6912, 0.5134, 0.6906, 0.4953, 0.7069, 0.4898, 0.7079, 0.5245, 0.6912, 0.5134, 0.7079, 0.5245, 0.682, 0.5243, 0.6912, 0.5134, 0.7079, 0.5245, 0.6892, 0.5453, 0.682, 0.5243, 0.682, 0.5243, 0.6892, 0.5453, 0.6619, 0.5403, 0.682, 0.5243, 0.6619, 0.5403, 0.6682, 0.5216, 0.58, 0.5514, 0.5921, 0.5223, 0.5967, 0.5464, 0.58, 0.5514, 0.5967, 0.5464, 0.604, 0.5569, 0.58, 0.5514, 0.604, 0.5569, 0.5979, 0.5758, 0.5979, 0.5758, 0.604, 0.5569, 0.6179, 0.5595, 0.5979, 0.5758, 0.6179, 0.5595, 0.6253, 0.5806, 0.6179, 0.5595, 0.643, 0.5649, 0.6253, 0.5806, 0.6179, 0.5595, 0.6266, 0.5536, 0.643, 0.5649, 0.6459, 0.5409, 0.643, 0.5649, 0.6266, 0.5536, 0.6459, 0.5409, 0.6266, 0.5536, 0.6291, 0.5359, 0.6291, 0.5359, 0.6424, 0.5147, 0.6459, 0.5409, 0.6291, 0.5359, 0.6258, 0.5158, 0.6424, 0.5147, 0.6424, 0.5147, 0.6258, 0.5158, 0.6188, 0.494, 0.6424, 0.5147, 0.6188, 0.494, 0.6362, 0.4785, 0.6362, 0.4785, 0.6188, 0.494, 0.6069, 0.486, 0.9144, 0.1317, 0.9144, 0.1112, 0.9283, 0.1112, 0.9144, 0.1317, 0.9283, 0.1112, 0.9283, 0.1317, 0.9144, 0.276, 0.9144, 0.1317, 0.9283, 0.1317, 0.9144, 0.276, 0.9283, 0.1317, 0.9283, 0.2761, 0.9144, 0.3512, 0.9144, 0.276, 0.9283, 0.2761, 0.9144, 0.3512, 0.9283, 0.2761, 0.9283, 0.3515, 0.8821, 0.3988, 0.8961, 0.3984, 0.8961, 0.4265, 0.8821, 0.3988, 0.8961, 0.4265, 0.8821, 0.4265, 0.8821, 0.4265, 0.8961, 0.4265, 0.8961, 0.4612, 0.8821, 0.4265, 0.8961, 0.4612, 0.8821, 0.4612, 0.8821, 0.4612, 0.8961, 0.4612, 0.8961, 0.496, 0.8821, 0.4612, 0.8961, 0.496, 0.8821, 0.496, 0.8821, 0.496, 0.8961, 0.496, 0.8961, 0.5238, 0.8821, 0.496, 0.8961, 0.5238, 0.8821, 0.5238, 0.8961, 0.5238, 0.8821, 0.5517, 0.8821, 0.5238, 0.8961, 0.5238, 0.8961, 0.5517, 0.8821, 0.5517, 0.8961, 0.5517, 0.8821, 0.5844, 0.8821, 0.5517, 0.8961, 0.5517, 0.8961, 0.5844, 0.8821, 0.5844, 0.6395, 0.6999, 0.649, 0.6825, 0.649, 0.6999, 0.6395, 0.6999, 0.649, 0.6999, 0.6489, 0.9654, 0.6395, 0.6999, 0.6489, 0.9654, 0.6394, 0.9654, 0.6489, 0.9654, 0.6489, 0.9797, 0.6394, 0.9654, 0.6585, 0.9654, 0.6489, 0.9797, 0.6489, 0.9654, 0.649, 0.6999, 0.6585, 0.9654, 0.6489, 0.9654, 0.649, 0.6999, 0.6585, 0.6999, 0.6585, 0.9654, 0.6585, 0.6999, 0.668, 0.9654, 0.6585, 0.9654, 0.668, 0.9654, 0.6679, 0.9798, 0.6585, 0.9654, 0.6775, 0.9654, 0.6679, 0.9798, 0.668, 0.9654, 0.668, 0.6999, 0.6775, 0.9654, 0.668, 0.9654, 0.668, 0.6999, 0.6775, 0.6999, 0.6775, 0.9654, 0.668, 0.6999, 0.6681, 0.6825, 0.6775, 0.6999, 0.649, 0.6999, 0.649, 0.6825, 0.6585, 0.6999, 0.6585, 0.6999, 0.668, 0.6999, 0.668, 0.9654, 0.6585, 0.6999, 0.6681, 0.6825, 0.668, 0.6999, 0.6109, 0.9654, 0.6109, 0.9796, 0.6015, 0.9654, 0.6014, 0.6999, 0.6109, 0.9654, 0.6015, 0.9654, 0.6014, 0.6999, 0.6109, 0.6999, 0.6109, 0.9654, 0.6014, 0.6999, 0.611, 0.6824, 0.6109, 0.6999, 0.6109, 0.6999, 0.611, 0.6824, 0.6205, 0.6999, 0.6109, 0.6999, 0.6205, 0.6999, 0.6204, 0.9654, 0.6109, 0.6999, 0.6204, 0.9654, 0.6109, 0.9654, 0.6204, 0.9654, 0.6109, 0.9796, 0.6109, 0.9654, 0.6299, 0.9654, 0.6299, 0.9797, 0.6204, 0.9654, 0.6205, 0.6999, 0.6299, 0.9654, 0.6204, 0.9654, 0.6205, 0.6999, 0.63, 0.6999, 0.6299, 0.9654, 0.63, 0.6999, 0.6394, 0.9654, 0.6299, 0.9654, 0.6394, 0.9654, 0.6299, 0.9797, 0.6299, 0.9654, 0.6205, 0.6999, 0.63, 0.6824, 0.63, 0.6999, 0.63, 0.6999, 0.63, 0.6824, 0.6395, 0.6999, 0.63, 0.6999, 0.6395, 0.6999, 0.6394, 0.9654, 0.8043, 0.977, 0.8082, 0.9646, 0.8215, 0.9646, 0.8043, 0.977, 0.8215, 0.9646, 0.8254, 0.977, 0.8149, 0.9847, 0.8043, 0.977, 0.8254, 0.977, 0.808, 0.6745, 0.8082, 0.9646, 0.7944, 0.9646, 0.808, 0.6745, 0.7944, 0.9646, 0.7944, 0.6745, 0.8625, 0.6744, 0.8625, 0.9646, 0.8488, 0.9646, 0.8625, 0.6744, 0.8488, 0.9646, 0.8488, 0.6744, 0.8488, 0.6744, 0.8488, 0.9646, 0.8352, 0.9646, 0.8488, 0.6744, 0.8352, 0.9646, 0.8352, 0.6745, 0.8352, 0.6745, 0.8352, 0.9646, 0.8215, 0.9646, 0.8352, 0.6745, 0.8215, 0.9646, 0.8216, 0.6745, 0.8216, 0.6745, 0.8215, 0.9646, 0.8082, 0.9646, 0.8216, 0.6745, 0.8082, 0.9646, 0.808, 0.6745, 0.5672, 0.9207, 0.5404, 0.9207, 0.5672, 0.7421, 0.5404, 0.9207, 0.4599, 0.7421, 0.5672, 0.7421, 0.5404, 0.9207, 0.4867, 0.9207, 0.4599, 0.7421, 0.4867, 0.9207, 0.4599, 0.9207, 0.4599, 0.7421, 0.08924, 0.8977, 0.08924, 0.7067, 0.1169, 0.7067, 0.08924, 0.8977, 0.1169, 0.7067, 0.1169, 0.9019, 0.08924, 0.8977, 0.1169, 0.9019, 0.05244, 0.9284, 0.05244, 0.9284, 0.05244, 0.8977, 0.08924, 0.8977, 0.1169, 0.9019, 0.1997, 0.9284, 0.05244, 0.9284, 0.1169, 0.9019, 0.1721, 0.9019, 0.1997, 0.9284, 0.1997, 0.7067, 0.1997, 0.9284, 0.1721, 0.9019, 0.1997, 0.7067, 0.1721, 0.9019, 0.1721, 0.7067, 0.4428, 0.2761, 0.257, 0.2761, 0.257, 0.09494, 0.4428, 0.2761, 0.257, 0.09494, 0.4428, 0.09494, 0.5521, 0.1403, 0.5521, 0.1069, 0.7211, 0.1069, 0.5521, 0.1403, 0.7211, 0.1069, 0.7211, 0.1403, 0.2416, 0.9284, 0.3888, 0.9284, 0.3888, 0.9702, 0.2416, 0.9284, 0.3888, 0.9702, 0.2416, 0.9702, 0.257, 0.09494, 0.257, 0.2761, 0.2202, 0.2761, 0.257, 0.09494, 0.2202, 0.2761, 0.2202, 0.09494, 0.2202, 0.09494, 0.2202, 0.2761, 0.03429, 0.2761, 0.2202, 0.09494, 0.03429, 0.2761, 0.03429, 0.09494, 0.5858, 0.1788, 0.5858, 0.2156, 0.5125, 0.2156, 0.539, 0.1512, 0.5858, 0.1788, 0.5125, 0.2156, 0.539, 0.1512, 0.7342, 0.1512, 0.5858, 0.1788, 0.7342, 0.1512, 0.7775, 0.1788, 0.5858, 0.1788, 0.7342, 0.09599, 0.7775, 0.1788, 0.7342, 0.1512, 0.7342, 0.09599, 0.7775, 0.06837, 0.7775, 0.1788, 0.5125, 0.06837, 0.7775, 0.06837, 0.7342, 0.09599, 0.539, 0.1512, 0.5125, 0.2156, 0.5125, 0.06837, 0.539, 0.1512, 0.5125, 0.06837, 0.539, 0.09599, 0.5125, 0.06837, 0.7342, 0.09599, 0.539, 0.09599, 0.1997, 0.7067, 0.2416, 0.9284, 0.1997, 0.9284, 0.1997, 0.7067, 0.2416, 0.6753, 0.2416, 0.9284, 0.02106, 0.6253, 0.2416, 0.6753, 0.1997, 0.7067, 0.02106, 0.6253, 0.1997, 0.7067, 0.02106, 0.6634, 0.5125, 0.01979, 0.7775, 0.06837, 0.5125, 0.06837, 0.5125, 0.01979, 0.8273, 0.01979, 0.7775, 0.06837, 0.8273, 0.01979, 0.8273, 0.06837, 0.7775, 0.06837, 0.3888, 0.6753, 0.2416, 0.6753, 0.2416, 0.4549, 0.3888, 0.6753, 0.2416, 0.4549, 0.3888, 0.4549, 0.4307, 0.7067, 0.6093, 0.6253, 0.6093, 0.6634, 0.4307, 0.7067, 0.3888, 0.6753, 0.6093, 0.6253, 0.3888, 0.9284, 0.3888, 0.6753, 0.4307, 0.7067, 0.3888, 0.9284, 0.4307, 0.7067, 0.4307, 0.8977, 0.4307, 0.8977, 0.4307, 0.9284, 0.3888, 0.9284, 0.1003, 0.06831, 0.05053, 0.06828, 0.05053, 0.0197, 0.292, 0.06834, 0.1003, 0.06831, 0.05053, 0.0197, 0.292, 0.06834, 0.05053, 0.0197, 0.3653, 0.01976, 0.292, 0.06834, 0.3653, 0.01976, 0.3653, 0.06834, 0.9745, 0.01979, 0.9745, 0.06837, 0.8273, 0.06837, 0.9745, 0.01979, 0.8273, 0.06837, 0.8273, 0.01979, 0.5125, 0.06837, 0.3653, 0.06834, 0.3653, 0.01976, 0.5125, 0.06837, 0.3653, 0.01976, 0.5125, 0.01979, 0.1933, 0.3218, 0.1933, 0.5907, 0.06746, 0.5906, 0.1933, 0.3218, 0.06746, 0.5906, 0.06752, 0.3218, 0.8078, 0.3437, 0.8497, 0.3437, 0.8497, 0.3989, 0.8078, 0.3437, 0.8497, 0.3989, 0.8078, 0.3989, 0.8078, 0.3989, 0.8497, 0.3989, 0.8496, 0.5941, 0.8078, 0.3989, 0.8496, 0.5941, 0.8078, 0.5941, 0.8078, 0.1485, 0.8497, 0.1485, 0.8497, 0.3437, 0.8078, 0.1485, 0.8497, 0.3437, 0.8078, 0.3437, 0.539, 0.09599, 0.5521, 0.1069, 0.5521, 0.1403, 0.539, 0.09599, 0.5521, 0.1403, 0.539, 0.1512, 0.7342, 0.1512, 0.7211, 0.1403, 0.7211, 0.1069, 0.7342, 0.1512, 0.7211, 0.1069, 0.7342, 0.09599, 0.539, 0.1512, 0.5521, 0.1403, 0.7211, 0.1403, 0.539, 0.1512, 0.7211, 0.1403, 0.7342, 0.1512, 0.7342, 0.09599, 0.7211, 0.1069, 0.5521, 0.1069, 0.7342, 0.09599, 0.5521, 0.1069, 0.539, 0.09599, 0.9105, 0.9773, 0.9145, 0.965, 0.9276, 0.965, 0.9105, 0.9773, 0.9276, 0.965, 0.9315, 0.9773, 0.921, 0.9849, 0.9105, 0.9773, 0.9315, 0.9773, 0.9145, 0.6493, 0.9145, 0.965, 0.9012, 0.965, 0.9145, 0.6493, 0.9012, 0.965, 0.9012, 0.6493, 0.9673, 0.6493, 0.9673, 0.965, 0.9541, 0.965, 0.9673, 0.6493, 0.9541, 0.965, 0.9541, 0.6493, 0.9541, 0.6493, 0.9541, 0.965, 0.9409, 0.965, 0.9541, 0.6493, 0.9409, 0.965, 0.9409, 0.6493, 0.9409, 0.6493, 0.9409, 0.965, 0.9276, 0.965, 0.9409, 0.6493, 0.9276, 0.965, 0.9276, 0.6493, 0.9276, 0.6493, 0.9276, 0.965, 0.9145, 0.965, 0.9276, 0.6493, 0.9145, 0.965, 0.9145, 0.6493, 0.3244, 0.9019, 0.3888, 0.9284, 0.2416, 0.9284, 0.3244, 0.9019, 0.2416, 0.9284, 0.2692, 0.9019, 0.2692, 0.7067, 0.2692, 0.9019, 0.2416, 0.9284, 0.2692, 0.7067, 0.2416, 0.9284, 0.2416, 0.6753, 0.3244, 0.7067, 0.2692, 0.7067, 0.2416, 0.6753, 0.3244, 0.7067, 0.2416, 0.6753, 0.3888, 0.6753, 0.3244, 0.7067, 0.3888, 0.6753, 0.3888, 0.9284, 0.3244, 0.7067, 0.3888, 0.9284, 0.3244, 0.9019])
me_s4studio_mesh_1.materials.append(mat_diffuse_001)
me_s4studio_mesh_1.update()

# ---- objects
ob_s4studio_mesh_1 = bpy.data.objects.new('s4studio_mesh_1', me_s4studio_mesh_1)

# ---- transforms, parenting, visibility, modifiers, constraints
ob_s4studio_mesh_1.location = (0.0, 0.0, 0.0)
ob_s4studio_mesh_1.rotation_euler = (1.571, -0.0, 0.0)

# ---- collection membership
col_collection.objects.link(ob_s4studio_mesh_1)

# ---- scene / render settings (as saved in the file)
scene.frame_start = 1; scene.frame_end = 250; scene.frame_set(1)
scene.render.engine = 'BLENDER_EEVEE_NEXT'
scene.cycles.sampling_pattern = 'TABULATED_SOBOL'
scene.cycles.use_light_tree = False
scene.view_settings.view_transform = 'Filmic'
bpy.context.view_layer.update()

# ---- added for rendering (the .blend has no active camera and no usable light): camera, sun
cam_auto = bpy.data.cameras.new('AutoCamera')
cam_auto.lens = 50.0
cam_auto.sensor_width = 36.0
cam_auto.clip_end = 1000.0
ob_auto_camera = bpy.data.objects.new('AutoCamera', cam_auto)
scene.collection.objects.link(ob_auto_camera)
ob_auto_camera.location = (0.38537, -0.462445, 0.470655)
ob_auto_camera.rotation_euler = (1.09748, -7.21219e-08, 0.694738)
scene.camera = ob_auto_camera
light_auto_sun = bpy.data.lights.new('AutoSun', 'SUN')
light_auto_sun.energy = 3.0
light_auto_sun.angle = 0.0523599
ob_auto_sun = bpy.data.objects.new('AutoSun', light_auto_sun)
scene.collection.objects.link(ob_auto_sun)
ob_auto_sun.rotation_euler = (0.872665, 0.174533, 0.523599)
bpy.context.view_layer.update()
